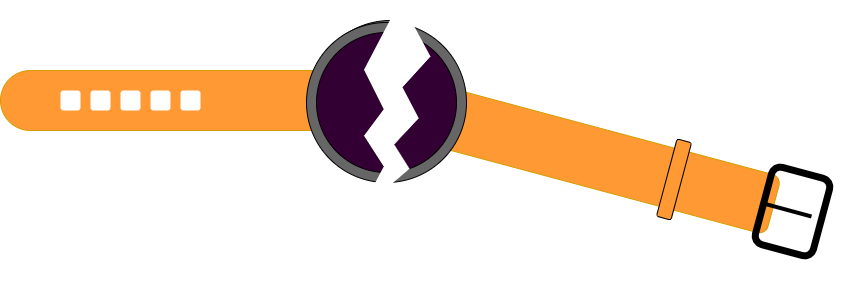

The diagram above was exported from draw.io. Its source (the exported page's mxGraphModel, read from the mxfile embedded in the PNG):
<mxGraphModel dx="1209" dy="794" grid="1" gridSize="10" guides="1" tooltips="1" connect="1" arrows="1" fold="1" page="1" pageScale="1" pageWidth="1169" pageHeight="827" math="0" shadow="0">
  <root>
    <mxCell id="0" />
    <mxCell id="1" parent="0" />
    <mxCell id="s-sSnFm-0sLeF1cEkCdI-6" value="" style="rounded=1;whiteSpace=wrap;html=1;fillColor=#FF9933;strokeColor=#d79b00;arcSize=50;" vertex="1" parent="1">
      <mxGeometry x="10" y="210" width="350" height="60" as="geometry" />
    </mxCell>
    <mxCell id="s-sSnFm-0sLeF1cEkCdI-1" value="" style="ellipse;whiteSpace=wrap;html=1;aspect=fixed;fillColor=#666666;" vertex="1" parent="1">
      <mxGeometry x="320" y="160" width="160" height="160" as="geometry" />
    </mxCell>
    <mxCell id="s-sSnFm-0sLeF1cEkCdI-2" value="" style="ellipse;whiteSpace=wrap;html=1;aspect=fixed;fillColor=#330033;" vertex="1" parent="1">
      <mxGeometry x="330" y="170" width="140" height="140" as="geometry" />
    </mxCell>
    <mxCell id="s-sSnFm-0sLeF1cEkCdI-8" value="" style="rounded=1;whiteSpace=wrap;html=1;strokeColor=none;" vertex="1" parent="1">
      <mxGeometry x="100" y="230" width="20" height="20" as="geometry" />
    </mxCell>
    <mxCell id="s-sSnFm-0sLeF1cEkCdI-9" value="" style="rounded=1;whiteSpace=wrap;html=1;strokeColor=none;" vertex="1" parent="1">
      <mxGeometry x="130" y="230" width="20" height="20" as="geometry" />
    </mxCell>
    <mxCell id="s-sSnFm-0sLeF1cEkCdI-10" value="" style="rounded=1;whiteSpace=wrap;html=1;strokeColor=none;" vertex="1" parent="1">
      <mxGeometry x="160" y="230" width="20" height="20" as="geometry" />
    </mxCell>
    <mxCell id="s-sSnFm-0sLeF1cEkCdI-11" value="" style="rounded=1;whiteSpace=wrap;html=1;strokeColor=none;" vertex="1" parent="1">
      <mxGeometry x="190" y="230" width="20" height="20" as="geometry" />
    </mxCell>
    <mxCell id="s-sSnFm-0sLeF1cEkCdI-12" value="" style="rounded=1;whiteSpace=wrap;html=1;strokeColor=none;" vertex="1" parent="1">
      <mxGeometry x="70" y="230" width="20" height="20" as="geometry" />
    </mxCell>
    <mxCell id="s-sSnFm-0sLeF1cEkCdI-19" value="" style="verticalLabelPosition=bottom;verticalAlign=top;html=1;shape=mxgraph.basic.flash;strokeColor=none;" vertex="1" parent="1">
      <mxGeometry x="380" y="140" width="80" height="200" as="geometry" />
    </mxCell>
    <mxCell id="s-sSnFm-0sLeF1cEkCdI-20" value="" style="verticalLabelPosition=bottom;verticalAlign=top;html=1;shape=mxgraph.basic.rect;fillColor2=none;strokeWidth=1;size=20;indent=5;strokeColor=none;" vertex="1" parent="1">
      <mxGeometry x="400" y="145" width="120" height="200" as="geometry" />
    </mxCell>
    <mxCell id="s-sSnFm-0sLeF1cEkCdI-21" value="" style="group;rotation=15;" vertex="1" connectable="0" parent="1">
      <mxGeometry x="310" y="210" width="530" height="160" as="geometry" />
    </mxCell>
    <mxCell id="s-sSnFm-0sLeF1cEkCdI-13" value="" style="rounded=1;whiteSpace=wrap;html=1;fillColor=#FF9933;strokeColor=#d79b00;rotation=15;" vertex="1" parent="s-sSnFm-0sLeF1cEkCdI-21">
      <mxGeometry x="129" y="60" width="350" height="60" as="geometry" />
    </mxCell>
    <mxCell id="s-sSnFm-0sLeF1cEkCdI-14" value="" style="ellipse;whiteSpace=wrap;html=1;aspect=fixed;fillColor=#666666;rotation=15;" vertex="1" parent="s-sSnFm-0sLeF1cEkCdI-21">
      <mxGeometry x="6" y="-48" width="160" height="160" as="geometry" />
    </mxCell>
    <mxCell id="s-sSnFm-0sLeF1cEkCdI-15" value="" style="ellipse;whiteSpace=wrap;html=1;aspect=fixed;fillColor=#330033;rotation=15;" vertex="1" parent="s-sSnFm-0sLeF1cEkCdI-21">
      <mxGeometry x="16" y="-38" width="140" height="140" as="geometry" />
    </mxCell>
    <mxCell id="s-sSnFm-0sLeF1cEkCdI-16" value="" style="rounded=1;whiteSpace=wrap;html=1;fillColor=none;strokeWidth=7;rotation=15;" vertex="1" parent="s-sSnFm-0sLeF1cEkCdI-21">
      <mxGeometry x="462" y="101" width="60" height="80" as="geometry" />
    </mxCell>
    <mxCell id="s-sSnFm-0sLeF1cEkCdI-17" value="" style="endArrow=none;html=1;rounded=0;exitX=0;exitY=0.5;exitDx=0;exitDy=0;strokeWidth=4;" edge="1" parent="s-sSnFm-0sLeF1cEkCdI-21">
      <mxGeometry width="50" height="50" relative="1" as="geometry">
        <mxPoint x="463" y="133" as="sourcePoint" />
        <mxPoint x="511" y="146" as="targetPoint" />
      </mxGeometry>
    </mxCell>
    <mxCell id="s-sSnFm-0sLeF1cEkCdI-18" value="" style="rounded=1;whiteSpace=wrap;html=1;fillColor=#FF9933;rotation=15;" vertex="1" parent="s-sSnFm-0sLeF1cEkCdI-21">
      <mxGeometry x="366" y="69" width="15" height="80" as="geometry" />
    </mxCell>
    <mxCell id="s-sSnFm-0sLeF1cEkCdI-22" value="" style="verticalLabelPosition=bottom;verticalAlign=top;html=1;shape=mxgraph.basic.flash;strokeColor=none;" vertex="1" parent="1">
      <mxGeometry x="370" y="140" width="70" height="210" as="geometry" />
    </mxCell>
  </root>
</mxGraphModel>